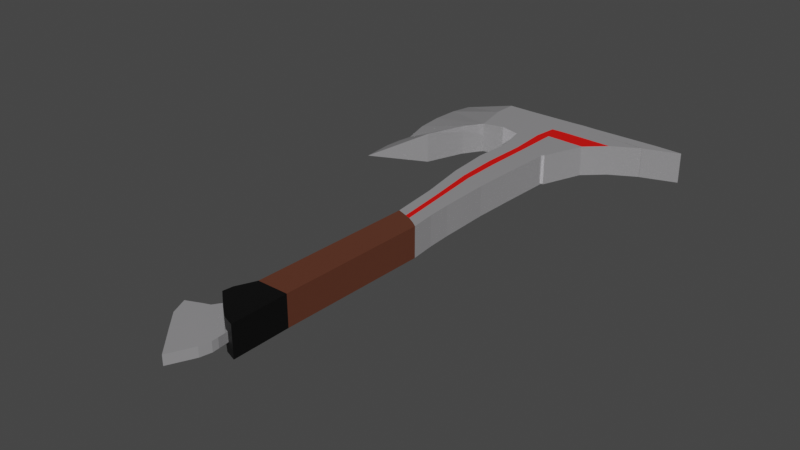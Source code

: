 # Source: mace.blend  (saved by Blender 2.80.75; exported with 4.5.12 LTS)
import bpy
from mathutils import Matrix  # noqa: F401  (used for matrix-valued properties, if any)

bpy.ops.wm.read_factory_settings(use_empty=True)
scene = bpy.context.scene
scene.name = 'Scene'

# ---- collections
col_collection = bpy.data.collections.new('Collection'); scene.collection.children.link(col_collection)

# ---- materials (node trees are filled in below, after node groups)
mat_material_004 = bpy.data.materials.new('Material.004')
mat_material_004.use_transparent_shadow = False
mat_material_005 = bpy.data.materials.new('Material.005')
mat_material_005.use_transparent_shadow = False
mat_material_006 = bpy.data.materials.new('Material.006')
mat_material_006.use_transparent_shadow = False
mat_material_007 = bpy.data.materials.new('Material.007')
mat_material_007.use_transparent_shadow = False

# ---- material node trees
mat_material_004.use_nodes = True; mat_material_004.node_tree.nodes.clear()
_N = mat_material_004.node_tree.nodes; _L = mat_material_004.node_tree.links
n0 = _N.new('ShaderNodeOutputMaterial'); n0.name = 'Material Output'; n0.location = (300, 300)
n1 = _N.new('ShaderNodeBsdfPrincipled'); n1.name = 'Principled BSDF'; n1.location = (10, 300)
n1.distribution = 'GGX'
n1.subsurface_method = 'BURLEY'
n1.inputs[0].default_value = (0.9847, 0.9696, 1.0, 1.0)
n1.inputs[1].default_value = 0.7639
n1.inputs[2].default_value = 0.0
n1.inputs[3].default_value = 1.45
n1.inputs[27].default_value = (0.0, 0.0, 0.0, 1.0)
n1.inputs[28].default_value = 1.0
_L.new(n1.outputs[0], n0.inputs[0])
n0.is_active_output = True
mat_material_005.use_nodes = True; mat_material_005.node_tree.nodes.clear()
_N = mat_material_005.node_tree.nodes; _L = mat_material_005.node_tree.links
n0 = _N.new('ShaderNodeOutputMaterial'); n0.name = 'Material Output'; n0.location = (300, 300)
n1 = _N.new('ShaderNodeBsdfPrincipled'); n1.name = 'Principled BSDF'; n1.location = (10, 300)
n1.distribution = 'GGX'
n1.subsurface_method = 'BURLEY'
n1.inputs[0].default_value = (0.0, 0.0, 0.0, 1.0)
n1.inputs[3].default_value = 1.45
n1.inputs[27].default_value = (0.0, 0.0, 0.0, 1.0)
n1.inputs[28].default_value = 1.0
_L.new(n1.outputs[0], n0.inputs[0])
n0.is_active_output = True
mat_material_006.use_nodes = True; mat_material_006.node_tree.nodes.clear()
_N = mat_material_006.node_tree.nodes; _L = mat_material_006.node_tree.links
n0 = _N.new('ShaderNodeOutputMaterial'); n0.name = 'Material Output'; n0.location = (300, 300)
n1 = _N.new('ShaderNodeBsdfPrincipled'); n1.name = 'Principled BSDF'; n1.location = (10, 300)
n1.distribution = 'GGX'
n1.subsurface_method = 'BURLEY'
n1.inputs[0].default_value = (0.1025, 0.02649, 0.009843, 1.0)
n1.inputs[2].default_value = 1.0
n1.inputs[3].default_value = 1.45
n1.inputs[27].default_value = (0.0, 0.0, 0.0, 1.0)
n1.inputs[28].default_value = 1.0
_L.new(n1.outputs[0], n0.inputs[0])
n0.is_active_output = True
mat_material_007.use_nodes = True; mat_material_007.node_tree.nodes.clear()
_N = mat_material_007.node_tree.nodes; _L = mat_material_007.node_tree.links
n0 = _N.new('ShaderNodeOutputMaterial'); n0.name = 'Material Output'; n0.location = (300, 300)
n1 = _N.new('ShaderNodeBsdfPrincipled'); n1.name = 'Principled BSDF'; n1.location = (10, 300)
n1.distribution = 'GGX'
n1.subsurface_method = 'BURLEY'
n1.inputs[0].default_value = (0.8, 0.00242, 0.0, 1.0)
n1.inputs[3].default_value = 1.45
n1.inputs[27].default_value = (0.0, 0.0, 0.0, 1.0)
n1.inputs[28].default_value = 1.0
_L.new(n1.outputs[0], n0.inputs[0])
n0.is_active_output = True

# ---- world
world_world = bpy.data.worlds.new('World'); scene.world = world_world
world_world.use_nodes = True; world_world.node_tree.nodes.clear()
_N = world_world.node_tree.nodes; _L = world_world.node_tree.links
n0 = _N.new('ShaderNodeOutputWorld'); n0.name = 'World Output'; n0.location = (300, 300)
n1 = _N.new('ShaderNodeBackground'); n1.name = 'Background'; n1.location = (10, 300)
n1.inputs[0].default_value = (0.05088, 0.05088, 0.05088, 1.0)
_L.new(n1.outputs[0], n0.inputs[0])
n0.is_active_output = True
world_world.color = (0.05088, 0.05088, 0.05088)
world_world.use_sun_shadow = False
world_world.sun_shadow_jitter_overblur = 0.0

# ---- meshes
me_plane_001 = bpy.data.meshes.new('Plane.001')
me_plane_001.from_pydata([(0.3052, -2.499, 0.0), (1.056, 0.4231, 0.003709), (-2.33, 0.928, 0.0), (-0.8386, 1.887, 0.003709), (0.9673, -1.147, 0.0), (-1.515, 1.284, 0.0), (-1.152, -0.893, 0.0), (0.2541, 0.8435, 0.0), (-0.2146, 1.242, 0.0), (-1.926, -0.02006, 0.0), (1.112, -0.5178, 0.0), (-1.132, 1.43, 0.0), (-0.8392, 1.887, -0.8877), (-0.8392, 1.887, 0.8877), (-0.2727, 3.533, -0.8877), (-0.2727, 3.533, 0.8877), (1.487, 0.2686, -0.8877), (1.487, 0.2686, 0.8877), (1.503, 3.533, -0.8877), (1.503, 3.533, 0.8877), (-0.7582, 2.467, -0.8877), (-0.7582, 2.467, 0.8877), (1.503, 2.645, -0.8877), (1.503, 2.645, 0.8877), (0.6151, 3.533, -0.8877), (0.6151, 3.533, 0.8877), (0.2023, 0.9889, -0.8877), (0.2023, 0.9889, 0.8877), (0.3723, 2.556, 0.8877), (0.3723, 2.556, -0.8877), (1.059, 3.533, 0.8877), (0.8202, 0.5074, -0.8877), (0.9375, 2.601, 0.8877), (1.059, 3.533, -0.8877), (0.8202, 0.5074, 0.8877), (0.9375, 2.601, -0.8877), (-0.2727, 3.533, -0.8877), (-0.2727, 3.533, 0.8877), (1.503, 3.533, -0.8877), (1.503, 3.533, 0.8877), (0.6151, 3.533, -0.8877), (0.6151, 3.533, 0.8877), (1.059, 3.533, 0.8877), (1.059, 3.533, -0.8877), (0.02788, 13.0, -0.8877), (0.02788, 13.0, 0.8877), (1.74, 12.14, -0.8877), (1.74, 12.14, 0.8877), (0.9563, 12.65, -0.8877), (0.9563, 12.65, 0.8877), (1.382, 12.4, 0.8877), (1.382, 12.4, -0.8877), (1.095, 15.24, 0.8877), (0.6694, 15.49, 0.8877), (-0.259, 15.83, 0.8877), (1.538, 14.99, -0.8877), (1.538, 14.99, 0.8877), (-0.259, 15.83, -0.8877), (0.6694, 15.49, -0.8877), (1.095, 15.24, -0.8877), (-0.7331, 18.67, -0.8877), (-0.7331, 18.67, 0.8877), (1.504, 17.95, -0.8877), (1.504, 17.95, 0.8877), (0.3826, 18.33, -0.8877), (0.3826, 18.33, 0.8877), (0.8084, 18.07, 0.8877), (0.8084, 18.07, -0.8877), (0.7881, 20.46, -0.8877), (1.591, 20.36, -0.8877), (0.3623, 20.71, -0.8877), (1.591, 20.36, 0.8877), (0.7881, 20.46, 0.8877), (-0.9152, 21.2, 0.8877), (-0.9152, 21.2, -0.8877), (0.3623, 20.71, 0.8877), (0.526, 16.91, 0.8877), (-0.4961, 17.25, 0.8877), (1.525, 16.46, 0.8877), (0.526, 16.91, -0.8877), (0.9518, 16.66, -0.8877), (-0.4961, 17.25, -0.8877), (1.525, 16.46, -0.8877), (0.9518, 16.66, 0.8877), (1.239, 13.82, 0.8877), (1.601, 13.57, -0.8877), (-0.1155, 14.41, -0.8877), (1.239, 13.82, -0.8877), (0.8128, 14.07, -0.8877), (1.601, 13.57, 0.8877), (-0.1155, 14.41, 0.8877), (0.8128, 14.07, 0.8877), (-0.7736, 23.43, -0.8877), (-0.7736, 23.43, 0.8877), (1.733, 23.48, -0.8877), (1.733, 23.48, 0.8877), (0.4365, 23.59, -0.8877), (0.4365, 23.59, 0.8877), (0.9972, 23.52, 0.8877), (0.9972, 23.52, -0.8877), (1.048, 25.97, -0.8877), (1.841, 25.93, -0.8877), (0.4749, 25.99, -0.8877), (1.841, 25.93, 0.8877), (1.048, 25.97, 0.8877), (-1.18, 25.15, 0.8877), (-1.18, 25.15, -0.8877), (0.4749, 25.99, 0.8877), (-0.6927, 28.65, -0.8877), (-0.6927, 28.65, 0.8877), (1.962, 28.66, -0.8877), (1.962, 28.66, 0.8877), (0.5175, 28.66, -0.8877), (0.5175, 28.66, 0.8877), (1.105, 28.69, 0.8877), (1.105, 28.69, -0.8877), (-0.6927, 28.65, -0.8877), (-0.6927, 28.65, 0.8877), (1.962, 28.66, -0.8877), (1.962, 28.66, 0.8877), (0.5175, 28.66, -0.8877), (0.5175, 28.66, 0.8877), (1.105, 28.69, 0.8877), (1.105, 28.69, -0.8877), (1.937, 28.1, -0.8877), (1.093, 28.13, 0.8877), (-1.204, 28.65, -0.8877), (0.5086, 28.11, 0.8877), (-1.204, 28.65, 0.8877), (1.937, 28.1, 0.8877), (0.5086, 28.11, -0.8877), (1.093, 28.13, -0.8877), (-7.622, 25.84, 0.003709), (-7.24, 28.61, 0.003709), (-3.56, 25.16, 0.8877), (-3.56, 25.16, -0.8877), (-3.984, 28.66, 0.8877), (-3.984, 28.66, -0.8877), (1.889, 27.01, -0.8877), (1.071, 27.05, 0.8877), (-0.7184, 26.99, -0.8877), (0.4917, 27.05, 0.8877), (-0.7184, 26.99, 0.8877), (3.94, 26.96, 0.8877), (0.4917, 27.05, -0.8877), (1.071, 27.05, -0.8877), (-7.54, 27.39, 0.003709), (-4.022, 27.31, -0.8877), (-4.022, 27.31, 0.8877), (6.021, 28.67, -0.8877), (6.021, 28.67, 0.8877), (6.021, 28.67, -0.8877), (6.021, 28.67, 0.8877), (5.551, 27.85, -0.8877), (5.551, 27.85, 0.8877), (7.591, 28.6, -0.8877), (7.591, 28.6, 0.8877), (7.591, 28.6, -0.8877), (7.591, 28.6, 0.8877), (7.593, 28.56, -0.8877), (7.593, 28.56, 0.8877), (5.524, 27.86, -0.8877), (5.524, 27.86, 0.8877), (3.94, 26.96, -0.8877), (2.783, 25.89, -0.8877), (2.784, 25.9, 0.8877), (1.841, 25.93, -0.8877), (1.841, 25.93, 0.8877), (1.851, 23.48, -0.8877), (1.851, 23.48, 0.8877), (2.783, 25.89, -0.8877), (2.783, 25.89, 0.8877), (-7.069, 18.73, 0.003709), (-7.05, 18.69, 0.003709), (-6.983, 22.41, 0.003709), (-4.293, 24.05, 0.8877), (-4.293, 24.05, -0.8877), (-7.192, 20.57, 0.003709), (-5.125, 21.79, 0.8877), (-5.125, 21.79, -0.8877), (-2.37, 25.47, -0.8877), (-2.37, 25.47, 0.8877), (-2.343, 28.64, 0.8877), (-2.343, 28.64, -0.8877), (-2.37, 27.15, 0.8877), (-2.37, 27.15, -0.8877), (-0.3402, -1.787, 0.0), (0.8207, 0.5073, 0.003709), (-0.3402, -1.787, 0.2833), (0.3052, -2.499, 0.2833), (1.112, -0.5178, 0.2833), (1.055, 0.4232, 0.2699), (-0.8392, 1.887, 0.2699), (-3.984, 28.66, 0.003709), (-1.515, 1.284, 0.2833), (-2.33, 0.928, 0.2833), (0.9673, -1.147, 0.2833), (-1.132, 1.43, 0.2833), (-0.8944, 0.6763, 0.2833), (-1.926, -0.02006, 0.2833), (-1.152, -0.893, 0.2833), (0.8202, 0.5074, 0.2699), (0.2023, 0.9889, 0.2699), (0.4174, -0.6086, 0.2833), (-0.2739, 0.06846, 0.2833), (-0.009859, 0.456, 0.2833), (-0.5707, 0.9428, 0.2833), (0.6149, -0.0864, 0.2833), (-0.3402, -1.787, -0.2744), (0.3052, -2.499, -0.2744), (1.112, -0.5178, -0.2744), (1.056, 0.423, -0.2625), (-0.1566, 1.299, -0.2625), (-0.8381, 1.887, -0.2625), (-1.515, 1.284, -0.2744), (-2.33, 0.928, -0.2744), (0.9673, -1.147, -0.2744), (-1.132, 1.43, -0.2744), (-0.8944, 0.6763, -0.2744), (-1.926, -0.02006, -0.2744), (-1.152, -0.893, -0.2744), (0.8212, 0.5072, -0.2625), (0.2034, 0.9887, -0.2625), (0.4174, -0.6086, -0.2744), (-0.2739, 0.06846, -0.2744), (-0.009859, 0.456, -0.2744), (-0.5707, 0.9428, -0.2744), (0.6149, -0.0864, -0.2744), (1.938, 28.1, 0.003709), (-0.2727, 3.533, 0.2699), (1.503, 3.533, 0.2699), (1.487, 0.2686, 0.2699), (1.503, 2.645, 0.2699), (-0.7582, 2.467, 0.2699), (-0.2727, 3.533, 0.2699), (1.503, 3.533, 0.2699), (0.02788, 13.0, 0.2699), (1.74, 12.14, 0.2699), (-0.7331, 18.67, 0.2699), (1.504, 17.95, 0.2699), (1.538, 14.99, 0.2699), (-0.259, 15.83, 0.2699), (1.525, 16.46, 0.2699), (-0.4961, 17.25, 0.2699), (-0.1155, 14.41, 0.2699), (1.601, 13.57, 0.2699), (-0.7736, 23.43, 0.2699), (1.733, 23.48, 0.2699), (-0.9152, 21.2, 0.2699), (1.591, 20.36, 0.2699), (-0.6927, 28.65, 0.2699), (-0.6927, 28.65, 0.2699), (1.962, 28.66, 0.2699), (0.5175, 28.66, 0.2699), (1.105, 28.69, 0.2699), (-1.18, 25.15, 0.2699), (-1.204, 28.65, 0.2699), (1.937, 28.1, 0.2699), (-3.984, 28.66, 0.2699), (-3.56, 25.16, 0.2699), (6.021, 28.67, 0.2699), (5.551, 27.85, 0.2699), (7.591, 28.6, 0.2699), (7.591, 28.6, 0.2699), (7.593, 28.56, 0.2699), (5.524, 27.86, 0.2699), (1.851, 23.48, 0.2699), (2.783, 25.89, 0.2699), (-4.293, 24.05, 0.2699), (-5.125, 21.79, 0.2699), (-2.37, 25.47, 0.2699), (-2.343, 28.64, 0.2699), (-0.2716, 3.533, -0.2625), (1.504, 3.533, -0.2625), (1.488, 0.2684, -0.2625), (1.504, 2.645, -0.2625), (-0.7572, 2.467, -0.2625), (1.538, 14.99, 0.003709), (-0.2716, 3.533, -0.2625), (1.504, 3.533, -0.2625), (0.02894, 13.0, -0.2625), (1.741, 12.14, -0.2625), (-0.7321, 18.67, -0.2625), (1.505, 17.95, -0.2625), (-0.2579, 15.83, -0.2625), (-0.495, 17.25, -0.2625), (-0.1145, 14.41, -0.2625), (-0.7726, 23.43, -0.2625), (1.734, 23.48, -0.2625), (-0.9142, 21.2, -0.2625), (-0.6916, 28.65, -0.2625), (-0.6916, 28.65, -0.2625), (1.963, 28.66, -0.2625), (0.5185, 28.66, -0.2625), (1.106, 28.69, -0.2625), (-1.179, 25.15, -0.2625), (-1.203, 28.65, -0.2625), (-3.559, 25.16, -0.2625), (6.022, 28.67, -0.2625), (7.592, 28.6, -0.2625), (7.592, 28.6, -0.2625), (1.852, 23.48, -0.2625), (-4.292, 24.05, -0.2625), (-5.124, 21.79, -0.2625), (-2.369, 25.47, -0.2625), (1.539, 14.99, -0.2625), (1.526, 16.46, -0.2625), (1.602, 13.57, -0.2625), (1.592, 20.36, -0.2625), (1.938, 28.09, -0.2625), (-3.983, 28.66, -0.2625), (5.552, 27.85, -0.2625), (7.594, 28.56, -0.2625), (5.525, 27.86, -0.2625), (2.784, 25.89, -0.2625), (-2.342, 28.64, -0.2625), (0.3082, 3.533, -0.8877), (-0.1577, 1.299, 0.8877), (-0.01847, 2.526, -0.8877), (0.3082, 3.533, 0.8877), (-0.1577, 1.299, -0.8877), (-0.01847, 2.526, 0.8877), (0.3082, 3.533, -0.8877), (0.3082, 3.533, 0.8877), (0.6354, 12.77, -0.8877), (0.6354, 12.77, 0.8877), (0.3485, 15.61, 0.8877), (-0.003057, 18.45, -0.8877), (-0.003057, 18.45, 0.8877), (0.3485, 15.61, -0.8877), (0.1727, 17.03, 0.8877), (0.1727, 17.03, -0.8877), (0.492, 14.19, -0.8877), (0.492, 14.19, 0.8877), (0.01826, 23.53, -0.8877), (0.01826, 23.53, 0.8877), (-0.07923, 20.88, 0.8877), (-0.07923, 20.88, -0.8877), (0.0992, 28.66, -0.8877), (0.0992, 28.66, 0.8877), (0.0992, 28.66, -0.8877), (0.0992, 28.66, 0.8877), (-0.09727, 25.7, 0.8877), (-0.09727, 25.7, -0.8877), (-0.08342, 28.3, 0.8877), (-0.08342, 28.3, -0.8877), (0.07347, 27.03, -0.8877), (0.07347, 27.03, 0.8877), (0.0992, 28.66, 0.2699), (5.551, 27.85, 0.003709), (0.1002, 28.66, -0.2625), (7.594, 28.56, 0.003709), (5.525, 27.86, 0.003709), (-2.342, 28.64, 0.003709), (-0.2721, 3.533, 0.003709), (-0.7577, 2.467, 0.003709), (-0.2721, 3.533, 0.003709), (0.02841, 13.0, 0.003709), (-0.7326, 18.67, 0.003709), (-0.2584, 15.83, 0.003709), (-0.4955, 17.25, 0.003709), (-0.115, 14.41, 0.003709), (-0.7731, 23.43, 0.003709), (-0.9147, 21.2, 0.003709), (-0.6922, 28.65, 0.003709), (-0.6922, 28.65, 0.003709), (1.963, 28.66, 0.003709), (0.518, 28.66, 0.003709), (1.106, 28.69, 0.003709), (-1.18, 25.15, 0.003709), (-1.204, 28.65, 0.003709), (-3.559, 25.16, 0.003709), (6.021, 28.67, 0.003709), (7.592, 28.6, 0.003709), (7.592, 28.6, 0.003709), (-4.292, 24.05, 0.003709), (-5.125, 21.79, 0.003709), (-2.369, 25.47, 0.003709), (0.09972, 28.66, 0.003709), (1.526, 16.46, 0.003709), (1.602, 13.57, 0.003709), (1.592, 20.36, 0.003709), (2.783, 25.89, 0.003709), (1.503, 3.533, 0.003709), (1.487, 0.2685, 0.003709), (1.503, 2.645, 0.003709), (1.503, 3.533, 0.003709), (1.741, 12.14, 0.003709), (1.504, 17.95, 0.003709), (1.733, 23.48, 0.003709), (1.852, 23.48, 0.003709), (-0.4979, 1.593, 0.003709), (0.2029, 0.9888, 0.003709), (1.215, 3.533, 0.8877), (1.055, 0.4232, -0.8877), (1.137, 2.617, 0.8877), (1.215, 3.533, -0.8877), (1.055, 0.4232, 0.8877), (1.137, 2.617, -0.8877), (1.215, 3.533, 0.8877), (1.215, 3.533, -0.8877), (1.508, 12.31, 0.8877), (1.508, 12.31, -0.8877), (1.053, 18.03, 0.8877), (1.053, 18.03, -0.8877), (1.071, 20.42, -0.8877), (1.251, 15.15, -0.8877), (1.251, 15.15, 0.8877), (1.154, 16.59, -0.8877), (1.154, 16.59, 0.8877), (1.366, 13.73, 0.8877), (1.366, 13.73, -0.8877), (1.256, 23.51, 0.8877), (1.256, 23.51, -0.8877), (1.328, 25.96, -0.8877), (1.071, 20.42, 0.8877), (1.407, 28.68, 0.8877), (1.407, 28.68, -0.8877), (1.407, 28.68, 0.8877), (1.407, 28.68, -0.8877), (1.328, 25.96, 0.8877), (1.391, 28.12, -0.8877), (1.391, 28.12, 0.8877), (2.082, 27.02, 0.8877), (1.359, 27.04, -0.8877), (1.407, 28.68, 0.2699), (1.408, 28.68, -0.2625), (1.408, 28.68, 0.003709), (1.538, 14.99, 0.1368), (1.526, 16.46, 0.1368), (1.602, 13.57, 0.1368), (1.592, 20.36, 0.1368), (2.783, 25.89, 0.1368), (1.503, 3.533, 0.1368), (1.487, 0.2686, 0.1368), (1.503, 2.645, 0.1368), (1.503, 3.533, 0.1368), (1.74, 12.14, 0.1368), (1.504, 17.95, 0.1368), (1.733, 23.48, 0.1368), (1.852, 23.48, 0.1368), (1.055, 0.4232, 0.1368), (-3.926, 24.61, 0.8877), (-3.926, 24.61, -0.8877), (-3.926, 24.61, 0.2699), (-3.925, 24.61, -0.2625), (-3.926, 24.61, 0.003709), (-7.481, 24.18, 0.003709), (-4.709, 22.92, 0.8877), (-4.709, 22.92, -0.8877), (-7.133, 21.49, 0.003709), (-4.709, 22.92, 0.2699), (-4.708, 22.92, -0.2625), (-4.709, 22.92, 0.003709)], [], [(9, 2, 215, 219), (5, 11, 217, 214), (8, 7, 222, 212), (4, 0, 209, 216), (11, 3, 213, 217), (187, 1, 211, 221), (2, 5, 214, 215), (186, 6, 220, 208), (10, 4, 216, 210), (233, 21, 15, 229), (273, 18, 38, 279), (232, 23, 17, 231), (192, 317, 13), (398, 22, 16, 394), (321, 21, 13, 317), (319, 15, 21, 321), (396, 18, 22, 398), (230, 19, 23, 232), (192, 13, 21, 233), (316, 24, 29, 318), (30, 25, 28, 32), (32, 28, 27, 34), (318, 29, 26, 320), (201, 34, 27, 202), (319, 25, 41, 323), (191, 397, 34, 201), (395, 32, 34, 397), (393, 30, 32, 395), (24, 33, 35, 29), (29, 35, 31, 26), (25, 30, 42, 41), (399, 39, 47, 401), (43, 40, 48, 51), (400, 43, 51, 402), (316, 14, 36, 322), (396, 33, 43, 400), (33, 24, 40, 43), (393, 19, 39, 399), (229, 15, 37, 234), (307, 85, 55, 305), (333, 91, 53, 326), (91, 84, 52, 53), (234, 37, 45, 236), (41, 42, 50, 49), (323, 41, 49, 325), (279, 38, 46, 281), (322, 36, 44, 324), (243, 77, 61, 238), (409, 78, 63, 403), (80, 79, 64, 67), (408, 80, 67, 404), (331, 81, 60, 327), (306, 82, 62, 283), (330, 76, 65, 328), (76, 83, 66, 65), (403, 63, 71, 415), (67, 64, 70, 68), (404, 67, 68, 405), (337, 74, 92, 334), (308, 69, 94, 288), (336, 75, 97, 335), (75, 72, 98, 97), (248, 73, 93, 246), (415, 71, 95, 412), (68, 70, 96, 99), (405, 68, 99, 413), (332, 86, 57, 329), (411, 87, 59, 406), (87, 88, 58, 59), (410, 89, 56, 407), (244, 90, 54, 241), (53, 52, 83, 76), (326, 53, 76, 330), (305, 55, 82, 306), (329, 57, 81, 331), (406, 59, 80, 408), (59, 58, 79, 80), (407, 56, 78, 409), (241, 54, 77, 243), (236, 45, 90, 244), (401, 47, 89, 410), (51, 48, 88, 87), (402, 51, 87, 411), (324, 44, 86, 332), (49, 50, 84, 91), (325, 49, 91, 333), (281, 46, 85, 307), (412, 95, 103, 420), (99, 96, 102, 100), (413, 99, 100, 414), (345, 126, 108, 338), (124, 110, 149, 153), (344, 127, 113, 339), (127, 125, 114, 113), (256, 128, 109, 250), (422, 129, 111, 416), (131, 130, 112, 115), (421, 131, 115, 417), (238, 61, 73, 248), (65, 66, 72, 75), (328, 65, 75, 336), (283, 62, 69, 308), (327, 60, 74, 337), (111, 129, 154, 150), (339, 113, 121, 341), (113, 114, 122, 121), (425, 418, 119, 252), (348, 341, 121, 253), (253, 121, 122, 254), (338, 108, 116, 340), (417, 115, 123, 419), (115, 112, 120, 123), (416, 111, 119, 418), (250, 109, 117, 251), (246, 93, 105, 255), (97, 98, 104, 107), (335, 97, 107, 342), (167, 166, 164, 165), (334, 92, 106, 343), (424, 145, 131, 421), (145, 144, 130, 131), (423, 143, 129, 422), (141, 139, 125, 127), (347, 141, 127, 344), (138, 124, 161, 163), (346, 140, 126, 345), (148, 136, 133, 146), (310, 137, 133), (147, 135, 132, 146), (185, 180, 135, 147), (315, 183, 137, 310), (184, 182, 136, 148), (270, 181, 134, 259), (181, 184, 148, 134), (183, 185, 147, 137), (137, 147, 146, 133), (134, 148, 146, 132), (343, 106, 140, 346), (342, 107, 141, 347), (107, 104, 139, 141), (420, 103, 143, 423), (100, 102, 144, 145), (414, 100, 145, 424), (149, 151, 157, 155), (153, 149, 155, 159), (110, 118, 151, 149), (309, 124, 153, 311), (252, 119, 152, 260), (119, 111, 150, 152), (312, 159, 155, 299), (299, 155, 157, 300), (311, 153, 159, 312), (152, 150, 156, 158), (260, 152, 158, 263), (150, 154, 160, 156), (143, 163, 161, 313, 352, 265, 162), (143, 138, 163), (129, 143, 162), (257, 129, 162, 265), (165, 164, 163, 143), (143, 103, 165), (101, 138, 163, 164), (103, 101, 164, 165), (166, 101, 170, 164), (301, 168, 170, 314), (170, 314, 382, 432, 267, 171, 165, 164), (103, 95, 169, 171), (94, 101, 170, 168), (103, 167, 165, 171), (288, 94, 168, 301), (178, 177, 172, 173), (269, 178, 173), (177, 179, 173, 172), (447, 443, 176, 174), (444, 442, 175, 268), (442, 447, 174, 175), (450, 449, 179, 177), (451, 448, 178, 269), (448, 450, 177, 178), (126, 140, 185, 183), (105, 142, 184, 181), (255, 105, 181, 270), (142, 128, 182, 184), (296, 126, 183, 315), (140, 106, 180, 185), (3, 8, 212, 213), (1, 10, 210, 211), (7, 187, 221, 222), (206, 192, 197), (199, 198, 194, 195), (188, 203, 204, 200), (207, 201, 202, 205), (200, 204, 198, 199), (205, 202, 192, 206), (204, 205, 206, 198), (203, 207, 205, 204), (198, 206, 197, 194), (196, 190, 207, 203), (190, 191, 201, 207), (189, 196, 203, 188), (187, 7, 202, 201), (10, 1, 191, 190), (8, 3, 192), (4, 10, 190, 196), (6, 186, 188, 200), (5, 2, 195, 194), (1, 187, 201, 191), (3, 11, 197, 192), (0, 4, 196, 189), (7, 8, 192, 202), (11, 5, 194, 197), (2, 9, 199, 195), (9, 6, 200, 199), (186, 0, 189, 188), (226, 217, 213, 212), (219, 215, 214, 218), (208, 220, 224, 223), (227, 225, 222, 221), (220, 219, 218, 224), (225, 226, 212, 222), (224, 218, 226, 225), (223, 224, 225, 227), (218, 214, 217, 226), (216, 223, 227, 210), (210, 227, 221, 211), (209, 208, 223, 216), (6, 9, 219, 220), (0, 186, 208, 209), (128, 256, 271, 182), (369, 255, 270, 377), (453, 451, 269, 376), (446, 444, 268, 375), (376, 269, 173), (95, 247, 266, 169), (169, 266, 267, 171), (228, 257, 265, 352), (372, 260, 263, 374), (154, 261, 264, 160), (156, 262, 263, 158), (160, 264, 262, 156), (366, 252, 260, 372), (129, 257, 261, 154), (377, 270, 259, 371), (182, 271, 258, 136), (136, 258, 133), (362, 246, 255, 369), (364, 250, 251, 365), (367, 253, 254, 368), (378, 348, 253, 367), (427, 425, 252, 366), (63, 239, 249, 71), (358, 238, 248, 363), (370, 256, 250, 364), (47, 237, 245, 89), (357, 236, 244, 361), (359, 241, 243, 360), (56, 240, 242, 78), (361, 244, 241, 359), (363, 248, 246, 362), (71, 249, 247, 95), (78, 242, 239, 63), (360, 243, 238, 358), (39, 235, 237, 47), (356, 234, 236, 357), (89, 245, 240, 56), (354, 229, 234, 356), (1, 441, 191, 201, 187), (187, 201, 202, 392), (3, 192, 233, 355), (433, 230, 232, 435), (212, 391, 192, 3, 213), (435, 232, 231, 434), (19, 230, 235, 39), (355, 233, 229, 354), (20, 276, 272, 14), (22, 275, 274, 16), (320, 212, 213, 12), (18, 273, 275, 22), (12, 213, 276, 20), (31, 221, 222, 26), (394, 211, 221, 31), (14, 272, 278, 36), (36, 278, 280, 44), (81, 285, 282, 60), (74, 289, 287, 92), (86, 286, 284, 57), (57, 284, 285, 81), (44, 280, 286, 86), (126, 296, 290, 108), (60, 282, 289, 74), (419, 426, 292, 118), (340, 350, 293, 120), (120, 293, 294, 123), (108, 290, 291, 116), (92, 287, 295, 106), (180, 304, 297, 135), (118, 292, 298, 151), (151, 298, 300, 157), (124, 309, 313, 161), (179, 303, 173), (443, 445, 302, 176), (449, 452, 303, 179), (106, 295, 304, 180), (370, 296, 315, 353), (389, 288, 301, 390), (390, 301, 314, 382), (349, 311, 312, 351), (373, 299, 300, 374), (351, 312, 299, 373), (228, 309, 311, 349), (353, 315, 310, 193), (193, 310, 133), (388, 283, 308, 381), (387, 281, 307, 380), (277, 305, 306, 379), (381, 308, 288, 389), (379, 306, 283, 388), (386, 279, 281, 387), (380, 307, 305, 277), (383, 273, 279, 386), (116, 291, 350, 340), (26, 222, 212, 320), (392, 202, 192, 391), (365, 251, 348, 378), (105, 342, 347, 142), (102, 343, 346, 144), (144, 346, 345, 130), (142, 347, 344, 128), (96, 334, 343, 102), (93, 335, 342, 105), (112, 338, 340, 120), (251, 117, 341, 348), (109, 339, 341, 117), (64, 327, 337, 70), (61, 328, 336, 73), (128, 344, 339, 109), (130, 345, 338, 112), (45, 325, 333, 90), (48, 324, 332, 88), (58, 329, 331, 79), (54, 326, 330, 77), (88, 332, 329, 58), (73, 336, 335, 93), (70, 337, 334, 96), (77, 330, 328, 61), (79, 331, 327, 64), (40, 322, 324, 48), (37, 323, 325, 45), (90, 333, 326, 54), (24, 316, 322, 40), (15, 319, 323, 37), (20, 318, 320, 12), (14, 316, 318, 20), (25, 319, 321, 28), (28, 321, 317, 27), (202, 27, 317, 192), (291, 365, 378, 350), (258, 193, 133), (271, 353, 193, 258), (257, 228, 349, 261), (264, 351, 373, 262), (262, 373, 374, 263), (261, 349, 351, 264), (256, 370, 353, 271), (276, 355, 354, 272), (213, 3, 355, 276), (272, 354, 356, 278), (278, 356, 357, 280), (285, 360, 358, 282), (289, 363, 362, 287), (286, 361, 359, 284), (284, 359, 360, 285), (280, 357, 361, 286), (296, 370, 364, 290), (282, 358, 363, 289), (426, 427, 366, 292), (350, 378, 367, 293), (293, 367, 368, 294), (290, 364, 365, 291), (287, 362, 369, 295), (304, 377, 371, 297), (292, 366, 372, 298), (298, 372, 374, 300), (309, 228, 352, 313), (303, 376, 173), (445, 446, 375, 302), (452, 453, 376, 303), (295, 369, 377, 304), (222, 392, 391, 212), (433, 383, 386, 436), (430, 380, 277, 428), (436, 386, 387, 437), (429, 379, 388, 438), (431, 381, 389, 439), (428, 277, 379, 429), (437, 387, 380, 430), (438, 388, 381, 431), (440, 390, 382, 432), (439, 389, 390, 440), (275, 385, 384, 274), (273, 383, 385, 275), (221, 187, 392, 222), (274, 384, 1, 211), (294, 368, 427, 426), (123, 294, 426, 419), (16, 274, 211, 394), (434, 231, 191, 441), (368, 254, 425, 427), (101, 414, 424, 138), (104, 420, 423, 139), (139, 423, 422, 125), (138, 424, 421, 124), (114, 416, 418, 122), (110, 417, 419, 118), (254, 122, 418, 425), (124, 421, 417, 110), (125, 422, 416, 114), (94, 413, 414, 101), (98, 412, 420, 104), (46, 402, 411, 85), (50, 401, 410, 84), (52, 407, 409, 83), (55, 406, 408, 82), (84, 410, 407, 52), (85, 411, 406, 55), (69, 405, 413, 94), (72, 415, 412, 98), (62, 404, 405, 69), (66, 403, 415, 72), (82, 408, 404, 62), (83, 409, 403, 66), (30, 393, 399, 42), (18, 396, 400, 38), (38, 400, 402, 46), (42, 399, 401, 50), (19, 393, 395, 23), (23, 395, 397, 17), (231, 17, 397, 191), (33, 396, 398, 35), (35, 398, 394, 31), (384, 434, 441, 1), (247, 439, 440, 266), (266, 440, 432, 267), (239, 438, 431, 249), (237, 437, 430, 245), (240, 428, 429, 242), (249, 431, 439, 247), (242, 429, 438, 239), (235, 436, 437, 237), (245, 430, 428, 240), (230, 433, 436, 235), (385, 435, 434, 384), (383, 433, 435, 385), (297, 371, 446, 445), (135, 297, 445, 443), (371, 259, 444, 446), (134, 132, 447, 442), (259, 134, 442, 444), (132, 135, 443, 447), (302, 375, 453, 452), (176, 302, 452, 449), (375, 268, 451, 453), (175, 174, 450, 448), (268, 175, 448, 451), (174, 176, 449, 450)])
me_plane_001.polygons.foreach_set('material_index', [0, 0, 0, 0, 0, 0, 0, 0, 0, 1, 0, 1, 1, 1, 1, 1, 1, 1, 1, 0, 1, 1, 1, 1, 0, 1, 1, 1, 0, 1, 0, 2, 2, 2, 0, 1, 1, 0, 0, 0, 3, 0, 2, 2, 2, 2, 2, 0, 0, 3, 0, 0, 0, 3, 0, 0, 3, 0, 0, 0, 3, 0, 0, 0, 3, 0, 0, 0, 3, 0, 0, 0, 3, 0, 0, 0, 3, 0, 0, 0, 0, 0, 0, 0, 0, 3, 0, 0, 3, 0, 0, 0, 0, 0, 0, 0, 0, 0, 0, 0, 3, 0, 0, 0, 0, 0, 0, 0, 0, 0, 0, 0, 0, 0, 0, 0, 3, 0, 0, 0, 0, 0, 0, 0, 0, 0, 0, 0, 0, 0, 0, 0, 0, 0, 0, 0, 0, 0, 3, 3, 3, 3, 3, 0, 0, 0, 0, 0, 0, 0, 0, 0, 0, 0, 0, 0, 0, 0, 0, 0, 3, 3, 0, 0, 0, 0, 0, 0, 0, 0, 0, 0, 0, 0, 0, 0, 0, 0, 0, 0, 0, 0, 0, 0, 0, 0, 0, 0, 0, 0, 0, 0, 0, 0, 0, 0, 0, 0, 0, 0, 0, 0, 0, 0, 0, 0, 0, 0, 0, 0, 0, 0, 0, 0, 0, 0, 0, 0, 0, 0, 0, 0, 0, 0, 0, 0, 0, 0, 0, 0, 0, 0, 0, 0, 0, 0, 0, 0, 0, 0, 0, 0, 0, 0, 0, 0, 0, 0, 0, 0, 0, 0, 0, 0, 0, 0, 0, 0, 0, 0, 0, 0, 2, 2, 0, 0, 0, 0, 1, 1, 0, 1, 0, 1, 1, 1, 1, 1, 1, 1, 1, 0, 2, 0, 0, 0, 0, 0, 0, 0, 0, 0, 0, 0, 0, 0, 0, 0, 0, 0, 0, 0, 0, 0, 0, 0, 0, 0, 0, 0, 0, 0, 0, 0, 0, 0, 0, 2, 0, 0, 0, 1, 0, 0, 0, 0, 0, 0, 0, 0, 0, 0, 0, 0, 0, 0, 0, 0, 0, 0, 0, 0, 0, 0, 0, 0, 2, 2, 0, 1, 0, 1, 0, 1, 1, 1, 0, 0, 0, 0, 0, 0, 0, 0, 1, 1, 0, 2, 0, 0, 0, 0, 0, 0, 0, 0, 0, 0, 0, 0, 0, 0, 0, 0, 0, 0, 0, 0, 0, 0, 0, 2, 0, 0, 0, 0, 0, 0, 0, 1, 1, 0, 1, 0, 0, 1, 1, 0, 3, 3, 0, 0, 0, 0, 0, 0, 0, 0, 0, 0, 0, 0, 0, 0, 0, 0, 0, 0, 0, 0, 0, 0, 0, 2, 2, 1, 1, 1, 1, 1, 1, 0, 0, 0, 0, 0, 0, 0, 2, 0, 0, 1, 1, 0, 0, 0, 0, 0, 0, 0, 0, 0, 0, 0, 0])
_uv = me_plane_001.uv_layers.new(name='UVMap')
_uv.uv.foreach_set('vector', [0.0, 0.75, 0.0, 1.0, 0.0, 1.0, 0.0, 0.75, 0.5, 1.0, 0.75, 1.0, 0.75, 1.0, 0.5, 1.0, 1.0, 0.75, 1.0, 0.5, 1.0, 0.5, 1.0, 0.75, 0.5, 0.0, 0.0, 0.0, 0.0, 0.0, 0.5, 0.0, 0.75, 1.0, 1.0, 1.0, 1.0, 1.0, 0.75, 1.0, 1.0, 0.2215, 1.0, 0.0, 1.0, 0.0, 1.0, 0.2215, 0.0, 1.0, 0.5, 1.0, 0.5, 1.0, 0.0, 1.0, 0.0, 0.2215, 0.0, 0.5, 0.0, 0.5, 0.0, 0.2215, 0.75, 0.0, 0.5, 0.0, 0.5, 0.0, 0.75, 0.0, 0.538, 0.125, 0.625, 0.125, 0.625, 0.25, 0.538, 0.25, 0.4592, 0.5, 0.375, 0.5, 0.375, 0.5, 0.4592, 0.5, 0.538, 0.625, 0.625, 0.625, 0.625, 0.75, 0.538, 0.75, 0.538, 0.9182, 0.625, 0.9182, 0.625, 1.0, 0.3345, 0.625, 0.375, 0.625, 0.375, 0.75, 0.3345, 0.75, 0.7932, 0.625, 0.875, 0.625, 0.875, 0.75, 0.7932, 0.75, 0.7932, 0.5, 0.875, 0.5, 0.875, 0.625, 0.7932, 0.625, 0.3345, 0.5, 0.375, 0.5, 0.375, 0.625, 0.3345, 0.625, 0.538, 0.5, 0.625, 0.5, 0.625, 0.625, 0.538, 0.625, 0.538, 0.0, 0.625, 0.0, 0.625, 0.125, 0.538, 0.125, 0.2068, 0.5, 0.25, 0.5, 0.25, 0.625, 0.2068, 0.625, 0.6875, 0.5, 0.75, 0.5, 0.75, 0.625, 0.6875, 0.625, 0.6875, 0.625, 0.75, 0.625, 0.75, 0.75, 0.6875, 0.75, 0.2068, 0.625, 0.25, 0.625, 0.25, 0.75, 0.2068, 0.75, 0.538, 0.8125, 0.625, 0.8125, 0.625, 0.875, 0.538, 0.875, 0.7932, 0.5, 0.75, 0.5, 0.75, 0.5, 0.7932, 0.5, 0.538, 0.7905, 0.625, 0.7905, 0.625, 0.8125, 0.538, 0.8125, 0.6655, 0.625, 0.6875, 0.625, 0.6875, 0.75, 0.6655, 0.75, 0.6655, 0.5, 0.6875, 0.5, 0.6875, 0.625, 0.6655, 0.625, 0.25, 0.5, 0.3125, 0.5, 0.3125, 0.625, 0.25, 0.625, 0.25, 0.625, 0.3125, 0.625, 0.3125, 0.75, 0.25, 0.75, 0.75, 0.5, 0.6875, 0.5, 0.6875, 0.5, 0.75, 0.5, 0.6655, 0.5, 0.625, 0.5, 0.625, 0.5, 0.6655, 0.5, 0.3125, 0.5, 0.25, 0.5, 0.25, 0.5, 0.3125, 0.5, 0.3345, 0.5, 0.3125, 0.5, 0.3125, 0.5, 0.3345, 0.5, 0.2068, 0.5, 0.125, 0.5, 0.125, 0.5, 0.2068, 0.5, 0.3345, 0.5, 0.3125, 0.5, 0.3125, 0.5, 0.3345, 0.5, 0.3125, 0.5, 0.25, 0.5, 0.25, 0.5, 0.3125, 0.5, 0.6655, 0.5, 0.625, 0.5, 0.625, 0.5, 0.6655, 0.5, 0.538, 0.25, 0.625, 0.25, 0.625, 0.25, 0.538, 0.25, 0.4592, 0.5, 0.375, 0.5, 0.375, 0.5, 0.4592, 0.5, 0.7932, 0.5, 0.75, 0.5, 0.75, 0.5, 0.7932, 0.5, 0.75, 0.5, 0.6875, 0.5, 0.6875, 0.5, 0.75, 0.5, 0.538, 0.25, 0.625, 0.25, 0.625, 0.25, 0.538, 0.25, 0.75, 0.5, 0.6875, 0.5, 0.6875, 0.5, 0.75, 0.5, 0.7932, 0.5, 0.75, 0.5, 0.75, 0.5, 0.7932, 0.5, 0.4592, 0.5, 0.375, 0.5, 0.375, 0.5, 0.4592, 0.5, 0.2068, 0.5, 0.125, 0.5, 0.125, 0.5, 0.2068, 0.5, 0.538, 0.25, 0.625, 0.25, 0.625, 0.25, 0.538, 0.25, 0.6655, 0.5, 0.625, 0.5, 0.625, 0.5, 0.6655, 0.5, 0.3125, 0.5, 0.25, 0.5, 0.25, 0.5, 0.3125, 0.5, 0.3345, 0.5, 0.3125, 0.5, 0.3125, 0.5, 0.3345, 0.5, 0.2068, 0.5, 0.125, 0.5, 0.125, 0.5, 0.2068, 0.5, 0.4592, 0.5, 0.375, 0.5, 0.375, 0.5, 0.4592, 0.5, 0.7932, 0.5, 0.75, 0.5, 0.75, 0.5, 0.7932, 0.5, 0.75, 0.5, 0.6875, 0.5, 0.6875, 0.5, 0.75, 0.5, 0.6655, 0.5, 0.625, 0.5, 0.625, 0.5, 0.6655, 0.5, 0.3125, 0.5, 0.25, 0.5, 0.25, 0.5, 0.3125, 0.5, 0.3345, 0.5, 0.3125, 0.5, 0.3125, 0.5, 0.3345, 0.5, 0.2068, 0.5, 0.125, 0.5, 0.125, 0.5, 0.2068, 0.5, 0.4592, 0.5, 0.375, 0.5, 0.375, 0.5, 0.4592, 0.5, 0.7932, 0.5, 0.75, 0.5, 0.75, 0.5, 0.7932, 0.5, 0.75, 0.5, 0.6875, 0.5, 0.6875, 0.5, 0.75, 0.5, 0.538, 0.25, 0.625, 0.25, 0.625, 0.25, 0.538, 0.25, 0.6655, 0.5, 0.625, 0.5, 0.625, 0.5, 0.6655, 0.5, 0.3125, 0.5, 0.25, 0.5, 0.25, 0.5, 0.3125, 0.5, 0.3345, 0.5, 0.3125, 0.5, 0.3125, 0.5, 0.3345, 0.5, 0.2068, 0.5, 0.125, 0.5, 0.125, 0.5, 0.2068, 0.5, 0.3345, 0.5, 0.3125, 0.5, 0.3125, 0.5, 0.3345, 0.5, 0.3125, 0.5, 0.25, 0.5, 0.25, 0.5, 0.3125, 0.5, 0.6655, 0.5, 0.625, 0.5, 0.625, 0.5, 0.6655, 0.5, 0.538, 0.25, 0.625, 0.25, 0.625, 0.25, 0.538, 0.25, 0.75, 0.5, 0.6875, 0.5, 0.6875, 0.5, 0.75, 0.5, 0.7932, 0.5, 0.75, 0.5, 0.75, 0.5, 0.7932, 0.5, 0.4592, 0.5, 0.375, 0.5, 0.375, 0.5, 0.4592, 0.5, 0.2068, 0.5, 0.125, 0.5, 0.125, 0.5, 0.2068, 0.5, 0.3345, 0.5, 0.3125, 0.5, 0.3125, 0.5, 0.3345, 0.5, 0.3125, 0.5, 0.25, 0.5, 0.25, 0.5, 0.3125, 0.5, 0.6655, 0.5, 0.625, 0.5, 0.625, 0.5, 0.6655, 0.5, 0.538, 0.25, 0.625, 0.25, 0.625, 0.25, 0.538, 0.25, 0.538, 0.25, 0.625, 0.25, 0.625, 0.25, 0.538, 0.25, 0.6655, 0.5, 0.625, 0.5, 0.625, 0.5, 0.6655, 0.5, 0.3125, 0.5, 0.25, 0.5, 0.25, 0.5, 0.3125, 0.5, 0.3345, 0.5, 0.3125, 0.5, 0.3125, 0.5, 0.3345, 0.5, 0.2068, 0.5, 0.125, 0.5, 0.125, 0.5, 0.2068, 0.5, 0.75, 0.5, 0.6875, 0.5, 0.6875, 0.5, 0.75, 0.5, 0.7932, 0.5, 0.75, 0.5, 0.75, 0.5, 0.7932, 0.5, 0.4592, 0.5, 0.375, 0.5, 0.375, 0.5, 0.4592, 0.5, 0.6655, 0.5, 0.625, 0.5, 0.625, 0.5, 0.6655, 0.5, 0.3125, 0.5, 0.25, 0.5, 0.25, 0.5, 0.3125, 0.5, 0.3345, 0.5, 0.3125, 0.5, 0.3125, 0.5, 0.3345, 0.5, 0.2068, 0.5, 0.125, 0.5, 0.125, 0.5, 0.2068, 0.5, 0.375, 0.5, 0.375, 0.5, 0.375, 0.5, 0.375, 0.5, 0.7932, 0.5, 0.75, 0.5, 0.75, 0.5, 0.7932, 0.5, 0.75, 0.5, 0.6875, 0.5, 0.6875, 0.5, 0.75, 0.5, 0.538, 0.25, 0.625, 0.25, 0.625, 0.25, 0.538, 0.25, 0.6655, 0.5, 0.625, 0.5, 0.625, 0.5, 0.6655, 0.5, 0.3125, 0.5, 0.25, 0.5, 0.25, 0.5, 0.3125, 0.5, 0.3345, 0.5, 0.3125, 0.5, 0.3125, 0.5, 0.3345, 0.5, 0.538, 0.25, 0.625, 0.25, 0.625, 0.25, 0.538, 0.25, 0.75, 0.5, 0.6875, 0.5, 0.6875, 0.5, 0.75, 0.5, 0.7932, 0.5, 0.75, 0.5, 0.75, 0.5, 0.7932, 0.5, 0.4592, 0.5, 0.375, 0.5, 0.375, 0.5, 0.4592, 0.5, 0.2068, 0.5, 0.125, 0.5, 0.125, 0.5, 0.2068, 0.5, 0.625, 0.5, 0.625, 0.5, 0.625, 0.5, 0.625, 0.5, 0.7932, 0.5, 0.75, 0.5, 0.75, 0.5, 0.3966, 0.25, 0.75, 0.5, 0.6875, 0.5, 0.6875, 0.5, 0.75, 0.5, 0.538, 0.4595, 0.625, 0.4595, 0.625, 0.5, 0.538, 0.5, 0.538, 0.3318, 0.625, 0.3318, 0.625, 0.375, 0.538, 0.375, 0.538, 0.375, 0.625, 0.375, 0.625, 0.4375, 0.538, 0.4375, 0.2068, 0.5, 0.125, 0.5, 0.125, 0.5, 0.1034, 0.25, 0.3345, 0.5, 0.3125, 0.5, 0.3125, 0.5, 0.1673, 0.25, 0.3125, 0.5, 0.25, 0.5, 0.25, 0.5, 0.3125, 0.5, 0.6655, 0.5, 0.625, 0.5, 0.625, 0.5, 0.3327, 0.25, 0.538, 0.25, 0.625, 0.25, 0.625, 0.25, 0.538, 0.25, 0.538, 0.25, 0.625, 0.25, 0.625, 0.25, 0.538, 0.25, 0.75, 0.5, 0.6875, 0.5, 0.6875, 0.5, 0.75, 0.5, 0.7932, 0.5, 0.75, 0.5, 0.75, 0.5, 0.7932, 0.5, 0.0, 0.0, 0.0, 0.0, 0.0, 0.0, 0.0, 0.0, 0.2068, 0.5, 0.125, 0.5, 0.125, 0.5, 0.2068, 0.5, 0.3345, 0.5, 0.3125, 0.5, 0.3125, 0.5, 0.3345, 0.5, 0.3125, 0.5, 0.25, 0.5, 0.25, 0.5, 0.3125, 0.5, 0.6655, 0.5, 0.625, 0.5, 0.625, 0.5, 0.6655, 0.5, 0.75, 0.5, 0.6875, 0.5, 0.6875, 0.5, 0.75, 0.5, 0.7932, 0.5, 0.75, 0.5, 0.75, 0.5, 0.7932, 0.5, 0.375, 0.5, 0.375, 0.5, 0.375, 0.5, 0.375, 0.5, 0.2068, 0.5, 0.125, 0.5, 0.125, 0.5, 0.2068, 0.5, 0.875, 0.5, 0.875, 0.5, 0.875, 0.5, 0.875, 0.5, 0.4592, 0.25, 0.375, 0.25, 0.4592, 0.25, 0.125, 0.5, 0.125, 0.5, 0.125, 0.5, 0.125, 0.5, 0.125, 0.5, 0.125, 0.5, 0.125, 0.5, 0.125, 0.5, 0.4592, 0.25, 0.375, 0.25, 0.375, 0.25, 0.4592, 0.25, 0.875, 0.5, 0.875, 0.5, 0.875, 0.5, 0.875, 0.5, 0.538, 0.25, 0.625, 0.25, 0.625, 0.25, 0.538, 0.25, 0.875, 0.5, 0.875, 0.5, 0.875, 0.5, 0.875, 0.5, 0.125, 0.5, 0.125, 0.5, 0.125, 0.5, 0.125, 0.5, 0.125, 0.5, 0.125, 0.5, 0.125, 0.5, 0.125, 0.5, 0.875, 0.5, 0.875, 0.5, 0.875, 0.5, 0.875, 0.5, 0.2068, 0.5, 0.125, 0.5, 0.125, 0.5, 0.2068, 0.5, 0.7932, 0.5, 0.75, 0.5, 0.75, 0.5, 0.7932, 0.5, 0.75, 0.5, 0.6875, 0.5, 0.6875, 0.5, 0.75, 0.5, 0.6655, 0.5, 0.625, 0.5, 0.625, 0.5, 0.6655, 0.5, 0.3125, 0.5, 0.25, 0.5, 0.25, 0.5, 0.3125, 0.5, 0.3345, 0.5, 0.3125, 0.5, 0.3125, 0.5, 0.3345, 0.5, 0.375, 0.5, 0.375, 0.5, 0.375, 0.5, 0.375, 0.5, 0.375, 0.5, 0.375, 0.5, 0.375, 0.5, 0.375, 0.5, 0.375, 0.5, 0.375, 0.5, 0.375, 0.5, 0.375, 0.5, 0.4592, 0.5, 0.375, 0.5, 0.375, 0.5, 0.4592, 0.5, 0.538, 0.5, 0.625, 0.5, 0.625, 0.5, 0.538, 0.5, 0.625, 0.5, 0.625, 0.5, 0.625, 0.5, 0.625, 0.5, 0.4592, 0.5, 0.375, 0.5, 0.375, 0.5, 0.4592, 0.5, 0.4592, 0.5, 0.375, 0.5, 0.375, 0.5, 0.4592, 0.5, 0.4592, 0.5, 0.375, 0.5, 0.375, 0.5, 0.4592, 0.5, 0.625, 0.5, 0.625, 0.5, 0.625, 0.5, 0.625, 0.5, 0.538, 0.5, 0.625, 0.5, 0.625, 0.5, 0.538, 0.5, 0.625, 0.5, 0.625, 0.5, 0.625, 0.5, 0.625, 0.5, 0.625, 0.5, 0.375, 0.5, 0.375, 0.5, 0.4592, 0.5, 0.4986, 0.5, 0.538, 0.5, 0.625, 0.5, 0.625, 0.5, 0.375, 0.5, 0.375, 0.5, 0.625, 0.5, 0.625, 0.5, 0.625, 0.5, 0.538, 0.5, 0.625, 0.5, 0.625, 0.5, 0.538, 0.5, 0.625, 0.5, 0.375, 0.5, 0.375, 0.5, 0.625, 0.5, 0.625, 0.5, 0.625, 0.5, 0.625, 0.5, 0.375, 0.5, 0.375, 0.5, 0.375, 0.5, 0.375, 0.5, 0.625, 0.5, 0.375, 0.5, 0.375, 0.5, 0.625, 0.5, 0.0, 0.0, 0.0, 0.0, 0.0, 0.0, 0.0, 0.0, 0.4592, 0.5, 0.375, 0.5, 0.375, 0.5, 0.4592, 0.5, 0.375, 0.5, 0.4592, 0.5, 0.4986, 0.5, 0.5183, 0.5, 0.538, 0.5, 0.625, 0.5, 0.625, 0.5, 0.375, 0.5, 0.625, 0.5, 0.625, 0.5, 0.625, 0.5, 0.625, 0.5, 0.375, 0.5, 0.375, 0.5, 0.375, 0.5, 0.375, 0.5, 0.0, 0.0, 0.0, 0.0, 0.0, 0.0, 0.0, 0.0, 0.4592, 0.5, 0.375, 0.5, 0.375, 0.5, 0.4592, 0.5, 0.875, 0.5, 0.875, 0.5, 0.875, 0.5, 0.875, 0.5, 0.538, 0.25, 0.625, 0.25, 0.538, 0.25, 0.125, 0.5, 0.125, 0.5, 0.125, 0.5, 0.125, 0.5, 0.125, 0.5, 0.125, 0.5, 0.125, 0.5, 0.125, 0.5, 0.538, 0.25, 0.625, 0.25, 0.625, 0.25, 0.538, 0.25, 0.875, 0.5, 0.875, 0.5, 0.875, 0.5, 0.875, 0.5, 0.125, 0.5, 0.125, 0.5, 0.125, 0.5, 0.125, 0.5, 0.538, 0.25, 0.625, 0.25, 0.625, 0.25, 0.538, 0.25, 0.875, 0.5, 0.875, 0.5, 0.875, 0.5, 0.875, 0.5, 0.125, 0.5, 0.125, 0.5, 0.125, 0.5, 0.125, 0.5, 0.875, 0.5, 0.875, 0.5, 0.875, 0.5, 0.875, 0.5, 0.538, 0.25, 0.625, 0.25, 0.625, 0.25, 0.538, 0.25, 0.875, 0.5, 0.875, 0.5, 0.875, 0.5, 0.875, 0.5, 0.4592, 0.25, 0.375, 0.25, 0.375, 0.25, 0.4592, 0.25, 0.125, 0.5, 0.125, 0.5, 0.125, 0.5, 0.125, 0.5, 1.0, 1.0, 1.0, 0.75, 1.0, 0.75, 1.0, 1.0, 1.0, 0.0, 0.75, 0.0, 0.75, 0.0, 1.0, 0.0, 1.0, 0.5, 1.0, 0.2215, 1.0, 0.2215, 1.0, 0.5, 0.75, 0.75, 1.0, 1.0, 0.75, 1.0, 0.0, 0.75, 0.5, 0.75, 0.5, 1.0, 0.0, 1.0, 0.0, 0.2215, 0.5, 0.2215, 0.5, 0.5, 0.0, 0.5, 0.75, 0.2215, 1.0, 0.2215, 1.0, 0.5, 0.75, 0.5, 0.0, 0.5, 0.5, 0.5, 0.5, 0.75, 0.0, 0.75, 0.75, 0.5, 1.0, 0.5, 1.0, 0.75, 0.75, 0.75, 0.5, 0.5, 0.75, 0.5, 0.75, 0.75, 0.5, 0.75, 0.5, 0.2215, 0.75, 0.2215, 0.75, 0.5, 0.5, 0.5, 0.5, 0.75, 0.75, 0.75, 0.75, 1.0, 0.5, 1.0, 0.5, 0.0, 0.75, 0.0, 0.75, 0.2215, 0.5, 0.2215, 0.75, 0.0, 1.0, 0.0, 1.0, 0.2215, 0.75, 0.2215, 0.0, 0.0, 0.5, 0.0, 0.5, 0.2215, 0.0, 0.2215, 1.0, 0.2215, 1.0, 0.5, 1.0, 0.5, 1.0, 0.2215, 0.75, 0.0, 1.0, 0.0, 1.0, 0.0, 0.75, 0.0, 1.0, 0.75, 1.0, 1.0, 1.0, 0.75, 0.5, 0.0, 0.75, 0.0, 0.75, 0.0, 0.5, 0.0, 0.0, 0.5, 0.0, 0.2215, 0.0, 0.2215, 0.0, 0.5, 0.5, 1.0, 0.0, 1.0, 0.0, 1.0, 0.5, 1.0, 1.0, 0.0, 1.0, 0.2215, 1.0, 0.2215, 1.0, 0.0, 1.0, 1.0, 0.75, 1.0, 0.75, 1.0, 1.0, 1.0, 0.0, 0.0, 0.5, 0.0, 0.5, 0.0, 0.0, 0.0, 1.0, 0.5, 1.0, 0.75, 1.0, 0.75, 1.0, 0.5, 0.75, 1.0, 0.5, 1.0, 0.5, 1.0, 0.75, 1.0, 0.0, 1.0, 0.0, 0.75, 0.0, 0.75, 0.0, 1.0, 0.0, 0.75, 0.0, 0.5, 0.0, 0.5, 0.0, 0.75, 0.0, 0.2215, 0.0, 0.0, 0.0, 0.0, 0.0, 0.2215, 0.75, 0.75, 0.75, 1.0, 1.0, 1.0, 1.0, 0.75, 0.0, 0.75, 0.0, 1.0, 0.5, 1.0, 0.5, 0.75, 0.0, 0.2215, 0.0, 0.5, 0.5, 0.5, 0.5, 0.2215, 0.75, 0.2215, 0.75, 0.5, 1.0, 0.5, 1.0, 0.2215, 0.0, 0.5, 0.0, 0.75, 0.5, 0.75, 0.5, 0.5, 0.75, 0.5, 0.75, 0.75, 1.0, 0.75, 1.0, 0.5, 0.5, 0.5, 0.5, 0.75, 0.75, 0.75, 0.75, 0.5, 0.5, 0.2215, 0.5, 0.5, 0.75, 0.5, 0.75, 0.2215, 0.5, 0.75, 0.5, 1.0, 0.75, 1.0, 0.75, 0.75, 0.5, 0.0, 0.5, 0.2215, 0.75, 0.2215, 0.75, 0.0, 0.75, 0.0, 0.75, 0.2215, 1.0, 0.2215, 1.0, 0.0, 0.0, 0.0, 0.0, 0.2215, 0.5, 0.2215, 0.5, 0.0, 0.0, 0.5, 0.0, 0.75, 0.0, 0.75, 0.0, 0.5, 0.0, 0.0, 0.0, 0.2215, 0.0, 0.2215, 0.0, 0.0, 0.625, 0.25, 0.538, 0.25, 0.538, 0.25, 0.625, 0.25, 0.4986, 0.25, 0.538, 0.25, 0.538, 0.25, 0.4986, 0.25, 0.4986, 0.25, 0.538, 0.25, 0.538, 0.25, 0.4986, 0.25, 0.4986, 0.25, 0.538, 0.25, 0.538, 0.25, 0.4986, 0.25, 0.4986, 0.25, 0.538, 0.25, 0.4986, 0.25, 0.625, 0.5, 0.538, 0.5, 0.538, 0.5, 0.625, 0.5, 0.625, 0.5, 0.538, 0.5, 0.538, 0.5, 0.625, 0.5, 0.4986, 0.5, 0.538, 0.5, 0.538, 0.5, 0.4986, 0.5, 0.4986, 0.5, 0.538, 0.5, 0.538, 0.5, 0.4986, 0.5, 0.625, 0.5, 0.538, 0.5, 0.538, 0.5, 0.625, 0.5, 0.625, 0.5, 0.538, 0.5, 0.538, 0.5, 0.625, 0.5, 0.625, 0.5, 0.538, 0.5, 0.538, 0.5, 0.625, 0.5, 0.4986, 0.5, 0.538, 0.5, 0.538, 0.5, 0.4986, 0.5, 0.625, 0.5, 0.538, 0.5, 0.538, 0.5, 0.625, 0.5, 0.4986, 0.25, 0.538, 0.25, 0.538, 0.25, 0.4986, 0.25, 0.625, 0.25, 0.538, 0.25, 0.538, 0.25, 0.625, 0.25, 0.625, 0.25, 0.538, 0.25, 0.625, 0.25, 0.4986, 0.25, 0.538, 0.25, 0.538, 0.25, 0.4986, 0.25, 0.4986, 0.25, 0.538, 0.25, 0.538, 0.25, 0.4986, 0.25, 0.4986, 0.375, 0.538, 0.375, 0.538, 0.4375, 0.4986, 0.4375, 0.4986, 0.3318, 0.538, 0.3318, 0.538, 0.375, 0.4986, 0.375, 0.4986, 0.4595, 0.538, 0.4595, 0.538, 0.5, 0.4986, 0.5, 0.625, 0.5, 0.538, 0.5, 0.538, 0.5, 0.625, 0.5, 0.4986, 0.25, 0.538, 0.25, 0.538, 0.25, 0.4986, 0.25, 0.4986, 0.25, 0.538, 0.25, 0.538, 0.25, 0.4986, 0.25, 0.625, 0.5, 0.538, 0.5, 0.538, 0.5, 0.625, 0.5, 0.4986, 0.25, 0.538, 0.25, 0.538, 0.25, 0.4986, 0.25, 0.4986, 0.25, 0.538, 0.25, 0.538, 0.25, 0.4986, 0.25, 0.625, 0.5, 0.538, 0.5, 0.538, 0.5, 0.625, 0.5, 0.4986, 0.25, 0.538, 0.25, 0.538, 0.25, 0.4986, 0.25, 0.4986, 0.25, 0.538, 0.25, 0.538, 0.25, 0.4986, 0.25, 0.625, 0.5, 0.538, 0.5, 0.538, 0.5, 0.625, 0.5, 0.625, 0.5, 0.538, 0.5, 0.538, 0.5, 0.625, 0.5, 0.4986, 0.25, 0.538, 0.25, 0.538, 0.25, 0.4986, 0.25, 0.625, 0.5, 0.538, 0.5, 0.538, 0.5, 0.625, 0.5, 0.4986, 0.25, 0.538, 0.25, 0.538, 0.25, 0.4986, 0.25, 0.625, 0.5, 0.538, 0.5, 0.538, 0.5, 0.625, 0.5, 0.4986, 0.25, 0.538, 0.25, 0.538, 0.25, 0.4986, 0.25, 0.4986, 0.7905, 0.5183, 0.7905, 0.538, 0.7905, 0.538, 0.8125, 0.4986, 0.8125, 0.4986, 0.8125, 0.538, 0.8125, 0.538, 0.875, 0.4986, 0.875, 0.4986, 0.0, 0.538, 0.0, 0.538, 0.125, 0.4986, 0.125, 0.5183, 0.5, 0.538, 0.5, 0.538, 0.625, 0.5183, 0.625, 0.4592, 0.9182, 0.4986, 0.9591, 0.538, 1.0, 0.4986, 1.0, 0.4592, 1.0, 0.5183, 0.625, 0.538, 0.625, 0.538, 0.75, 0.5183, 0.75, 0.625, 0.5, 0.538, 0.5, 0.538, 0.5, 0.625, 0.5, 0.4986, 0.125, 0.538, 0.125, 0.538, 0.25, 0.4986, 0.25, 0.375, 0.125, 0.4592, 0.125, 0.4592, 0.25, 0.375, 0.25, 0.375, 0.625, 0.4592, 0.625, 0.4592, 0.75, 0.375, 0.75, 0.375, 0.9182, 0.4592, 0.9182, 0.4592, 1.0, 0.375, 1.0, 0.375, 0.5, 0.4592, 0.5, 0.4592, 0.625, 0.375, 0.625, 0.375, 0.0, 0.4592, 0.0, 0.4592, 0.125, 0.375, 0.125, 0.375, 0.8125, 0.4592, 0.8125, 0.4592, 0.875, 0.375, 0.875, 0.375, 0.7905, 0.4592, 0.7905, 0.4592, 0.8125, 0.375, 0.8125, 0.375, 0.25, 0.4592, 0.25, 0.4592, 0.25, 0.375, 0.25, 0.375, 0.25, 0.4592, 0.25, 0.4592, 0.25, 0.375, 0.25, 0.375, 0.25, 0.4592, 0.25, 0.4592, 0.25, 0.375, 0.25, 0.375, 0.25, 0.4592, 0.25, 0.4592, 0.25, 0.375, 0.25, 0.375, 0.25, 0.4592, 0.25, 0.4592, 0.25, 0.375, 0.25, 0.375, 0.25, 0.4592, 0.25, 0.4592, 0.25, 0.375, 0.25, 0.375, 0.25, 0.4592, 0.25, 0.4592, 0.25, 0.375, 0.25, 0.375, 0.25, 0.4592, 0.25, 0.4592, 0.25, 0.375, 0.25, 0.375, 0.25, 0.4592, 0.25, 0.4592, 0.25, 0.375, 0.25, 0.375, 0.4595, 0.4592, 0.4595, 0.4592, 0.5, 0.375, 0.5, 0.375, 0.3318, 0.4592, 0.3318, 0.4592, 0.375, 0.375, 0.375, 0.375, 0.375, 0.4592, 0.375, 0.4592, 0.4375, 0.375, 0.4375, 0.375, 0.25, 0.4592, 0.25, 0.4592, 0.25, 0.375, 0.25, 0.375, 0.25, 0.4592, 0.25, 0.4592, 0.25, 0.375, 0.25, 0.375, 0.25, 0.4592, 0.25, 0.4592, 0.25, 0.375, 0.25, 0.375, 0.5, 0.4592, 0.5, 0.4592, 0.5, 0.375, 0.5, 0.375, 0.5, 0.4592, 0.5, 0.4592, 0.5, 0.375, 0.5, 0.375, 0.5, 0.4592, 0.5, 0.4592, 0.5, 0.375, 0.5, 0.375, 0.25, 0.4592, 0.25, 0.375, 0.25, 0.375, 0.25, 0.4592, 0.25, 0.4592, 0.25, 0.375, 0.25, 0.375, 0.25, 0.4592, 0.25, 0.4592, 0.25, 0.375, 0.25, 0.375, 0.25, 0.4592, 0.25, 0.4592, 0.25, 0.375, 0.25, 0.4986, 0.25, 0.4592, 0.25, 0.4592, 0.25, 0.4986, 0.25, 0.4986, 0.5, 0.4592, 0.5, 0.4592, 0.5, 0.4986, 0.5, 0.4986, 0.5, 0.4592, 0.5, 0.4592, 0.5, 0.4986, 0.5, 0.4986, 0.5, 0.4592, 0.5, 0.4592, 0.5, 0.4986, 0.5, 0.4986, 0.5, 0.4592, 0.5, 0.4592, 0.5, 0.4986, 0.5, 0.4986, 0.5, 0.4592, 0.5, 0.4592, 0.5, 0.4986, 0.5, 0.4986, 0.5, 0.4592, 0.5, 0.4592, 0.5, 0.4986, 0.5, 0.4986, 0.25, 0.4592, 0.25, 0.4592, 0.25, 0.4986, 0.25, 0.4986, 0.25, 0.4592, 0.25, 0.4986, 0.25, 0.4986, 0.5, 0.4592, 0.5, 0.4592, 0.5, 0.4986, 0.5, 0.4986, 0.5, 0.4592, 0.5, 0.4592, 0.5, 0.4986, 0.5, 0.4986, 0.5, 0.4592, 0.5, 0.4592, 0.5, 0.4986, 0.5, 0.4986, 0.5, 0.4592, 0.5, 0.4592, 0.5, 0.4986, 0.5, 0.4986, 0.5, 0.4592, 0.5, 0.4592, 0.5, 0.4986, 0.5, 0.4986, 0.5, 0.4592, 0.5, 0.4592, 0.5, 0.4986, 0.5, 0.4986, 0.5, 0.4592, 0.5, 0.4592, 0.5, 0.4986, 0.5, 0.4986, 0.5, 0.4592, 0.5, 0.4592, 0.5, 0.4986, 0.5, 0.375, 0.25, 0.4592, 0.25, 0.4592, 0.3318, 0.375, 0.3318, 0.375, 0.875, 0.4592, 0.875, 0.4592, 0.9182, 0.375, 0.9182, 0.4986, 0.875, 0.538, 0.875, 0.538, 0.9182, 0.4986, 0.9182, 0.4986, 0.25, 0.538, 0.25, 0.538, 0.3318, 0.4986, 0.3318, 0.875, 0.5, 0.7932, 0.5, 0.7932, 0.5, 0.875, 0.5, 0.25, 0.5, 0.2068, 0.5, 0.2068, 0.5, 0.25, 0.5, 0.25, 0.5, 0.2068, 0.5, 0.2068, 0.5, 0.25, 0.5, 0.875, 0.5, 0.7932, 0.5, 0.7932, 0.5, 0.875, 0.5, 0.25, 0.5, 0.2068, 0.5, 0.2068, 0.5, 0.25, 0.5, 0.875, 0.5, 0.7932, 0.5, 0.7932, 0.5, 0.875, 0.5, 0.25, 0.5, 0.2068, 0.5, 0.1034, 0.25, 0.25, 0.5, 0.538, 0.25, 0.625, 0.25, 0.625, 0.3318, 0.538, 0.3318, 0.875, 0.5, 0.7932, 0.5, 0.3966, 0.25, 0.875, 0.5, 0.25, 0.5, 0.2068, 0.5, 0.2068, 0.5, 0.25, 0.5, 0.875, 0.5, 0.7932, 0.5, 0.7932, 0.5, 0.875, 0.5, 0.875, 0.5, 0.7932, 0.5, 0.7932, 0.5, 0.875, 0.5, 0.25, 0.5, 0.2068, 0.5, 0.2068, 0.5, 0.25, 0.5, 0.875, 0.5, 0.7932, 0.5, 0.7932, 0.5, 0.875, 0.5, 0.25, 0.5, 0.2068, 0.5, 0.2068, 0.5, 0.25, 0.5, 0.25, 0.5, 0.2068, 0.5, 0.2068, 0.5, 0.25, 0.5, 0.875, 0.5, 0.7932, 0.5, 0.7932, 0.5, 0.875, 0.5, 0.25, 0.5, 0.2068, 0.5, 0.2068, 0.5, 0.25, 0.5, 0.875, 0.5, 0.7932, 0.5, 0.7932, 0.5, 0.875, 0.5, 0.25, 0.5, 0.2068, 0.5, 0.2068, 0.5, 0.25, 0.5, 0.875, 0.5, 0.7932, 0.5, 0.7932, 0.5, 0.875, 0.5, 0.25, 0.5, 0.2068, 0.5, 0.2068, 0.5, 0.25, 0.5, 0.25, 0.5, 0.2068, 0.5, 0.2068, 0.5, 0.25, 0.5, 0.875, 0.5, 0.7932, 0.5, 0.7932, 0.5, 0.875, 0.5, 0.875, 0.5, 0.7932, 0.5, 0.7932, 0.5, 0.875, 0.5, 0.25, 0.5, 0.2068, 0.5, 0.2068, 0.5, 0.25, 0.5, 0.875, 0.5, 0.7932, 0.5, 0.7932, 0.5, 0.875, 0.5, 0.125, 0.625, 0.2068, 0.625, 0.2068, 0.75, 0.125, 0.75, 0.125, 0.5, 0.2068, 0.5, 0.2068, 0.625, 0.125, 0.625, 0.75, 0.5, 0.7932, 0.5, 0.7932, 0.625, 0.75, 0.625, 0.75, 0.625, 0.7932, 0.625, 0.7932, 0.75, 0.75, 0.75, 0.538, 0.875, 0.625, 0.875, 0.625, 0.9182, 0.538, 0.9182, 0.4592, 0.25, 0.4986, 0.25, 0.4986, 0.3318, 0.4592, 0.3318, 0.538, 0.25, 0.4986, 0.25, 0.538, 0.25, 0.538, 0.25, 0.4986, 0.25, 0.4986, 0.25, 0.538, 0.25, 0.538, 0.5, 0.4986, 0.5, 0.4986, 0.5, 0.538, 0.5, 0.538, 0.5, 0.4986, 0.5, 0.4986, 0.5, 0.538, 0.5, 0.538, 0.5, 0.4986, 0.5, 0.4986, 0.5, 0.538, 0.5, 0.538, 0.5, 0.4986, 0.5, 0.4986, 0.5, 0.538, 0.5, 0.538, 0.25, 0.4986, 0.25, 0.4986, 0.25, 0.538, 0.25, 0.4592, 0.125, 0.4986, 0.125, 0.4986, 0.25, 0.4592, 0.25, 0.4592, 0.0, 0.4986, 0.0, 0.4986, 0.125, 0.4592, 0.125, 0.4592, 0.25, 0.4986, 0.25, 0.4986, 0.25, 0.4592, 0.25, 0.4592, 0.25, 0.4986, 0.25, 0.4986, 0.25, 0.4592, 0.25, 0.4592, 0.25, 0.4986, 0.25, 0.4986, 0.25, 0.4592, 0.25, 0.4592, 0.25, 0.4986, 0.25, 0.4986, 0.25, 0.4592, 0.25, 0.4592, 0.25, 0.4986, 0.25, 0.4986, 0.25, 0.4592, 0.25, 0.4592, 0.25, 0.4986, 0.25, 0.4986, 0.25, 0.4592, 0.25, 0.4592, 0.25, 0.4986, 0.25, 0.4986, 0.25, 0.4592, 0.25, 0.4592, 0.25, 0.4986, 0.25, 0.4986, 0.25, 0.4592, 0.25, 0.4592, 0.25, 0.4986, 0.25, 0.4986, 0.25, 0.4592, 0.25, 0.4592, 0.4595, 0.4986, 0.4595, 0.4986, 0.5, 0.4592, 0.5, 0.4592, 0.3318, 0.4986, 0.3318, 0.4986, 0.375, 0.4592, 0.375, 0.4592, 0.375, 0.4986, 0.375, 0.4986, 0.4375, 0.4592, 0.4375, 0.4592, 0.25, 0.4986, 0.25, 0.4986, 0.25, 0.4592, 0.25, 0.4592, 0.25, 0.4986, 0.25, 0.4986, 0.25, 0.4592, 0.25, 0.4592, 0.25, 0.4986, 0.25, 0.4986, 0.25, 0.4592, 0.25, 0.4592, 0.5, 0.4986, 0.5, 0.4986, 0.5, 0.4592, 0.5, 0.4592, 0.5, 0.4986, 0.5, 0.4986, 0.5, 0.4592, 0.5, 0.4592, 0.5, 0.4986, 0.5, 0.4986, 0.5, 0.4592, 0.5, 0.4592, 0.25, 0.4986, 0.25, 0.4592, 0.25, 0.4592, 0.25, 0.4986, 0.25, 0.4986, 0.25, 0.4592, 0.25, 0.4592, 0.25, 0.4986, 0.25, 0.4986, 0.25, 0.4592, 0.25, 0.4592, 0.25, 0.4986, 0.25, 0.4986, 0.25, 0.4592, 0.25, 0.4592, 0.875, 0.4986, 0.875, 0.4986, 0.9182, 0.4592, 0.9182, 0.5183, 0.5, 0.4986, 0.5, 0.4986, 0.5, 0.5183, 0.5, 0.5183, 0.5, 0.4986, 0.5, 0.4986, 0.5, 0.5183, 0.5, 0.5183, 0.5, 0.4986, 0.5, 0.4986, 0.5, 0.5183, 0.5, 0.5183, 0.5, 0.4986, 0.5, 0.4986, 0.5, 0.5183, 0.5, 0.5183, 0.5, 0.4986, 0.5, 0.4986, 0.5, 0.5183, 0.5, 0.5183, 0.5, 0.4986, 0.5, 0.4986, 0.5, 0.5183, 0.5, 0.5183, 0.5, 0.4986, 0.5, 0.4986, 0.5, 0.5183, 0.5, 0.5183, 0.5, 0.4986, 0.5, 0.4986, 0.5, 0.5183, 0.5, 0.5183, 0.5, 0.4986, 0.5, 0.4986, 0.5, 0.5183, 0.5, 0.5183, 0.5, 0.4986, 0.5, 0.4986, 0.5, 0.5183, 0.5, 0.4592, 0.625, 0.4986, 0.625, 0.4986, 0.75, 0.4592, 0.75, 0.4592, 0.5, 0.4986, 0.5, 0.4986, 0.625, 0.4592, 0.625, 0.4592, 0.8125, 0.4986, 0.8125, 0.4986, 0.875, 0.4592, 0.875, 0.4592, 0.75, 0.4986, 0.75, 0.4986, 0.7905, 0.4592, 0.7905, 0.4592, 0.4375, 0.4986, 0.4375, 0.4986, 0.4595, 0.4592, 0.4595, 0.375, 0.4375, 0.4592, 0.4375, 0.4592, 0.4595, 0.375, 0.4595, 0.375, 0.75, 0.4592, 0.75, 0.4592, 0.7905, 0.375, 0.7905, 0.5183, 0.75, 0.538, 0.75, 0.538, 0.7905, 0.5183, 0.7905, 0.4986, 0.4375, 0.538, 0.4375, 0.538, 0.4595, 0.4986, 0.4595, 0.375, 0.5, 0.3345, 0.5, 0.3345, 0.5, 0.375, 0.5, 0.6875, 0.5, 0.6655, 0.5, 0.6655, 0.5, 0.6875, 0.5, 0.6875, 0.5, 0.6655, 0.5, 0.6655, 0.5, 0.6875, 0.5, 0.375, 0.5, 0.3345, 0.5, 0.3345, 0.5, 0.375, 0.5, 0.6875, 0.5, 0.6655, 0.5, 0.3327, 0.25, 0.6875, 0.5, 0.375, 0.5, 0.3345, 0.5, 0.1673, 0.25, 0.375, 0.5, 0.538, 0.4375, 0.625, 0.4375, 0.625, 0.4595, 0.538, 0.4595, 0.375, 0.5, 0.3345, 0.5, 0.3345, 0.5, 0.375, 0.5, 0.6875, 0.5, 0.6655, 0.5, 0.6655, 0.5, 0.6875, 0.5, 0.375, 0.5, 0.3345, 0.5, 0.3345, 0.5, 0.375, 0.5, 0.6875, 0.5, 0.6655, 0.5, 0.6655, 0.5, 0.6875, 0.5, 0.375, 0.5, 0.3345, 0.5, 0.3345, 0.5, 0.375, 0.5, 0.6875, 0.5, 0.6655, 0.5, 0.6655, 0.5, 0.6875, 0.5, 0.6875, 0.5, 0.6655, 0.5, 0.6655, 0.5, 0.6875, 0.5, 0.375, 0.5, 0.3345, 0.5, 0.3345, 0.5, 0.375, 0.5, 0.6875, 0.5, 0.6655, 0.5, 0.6655, 0.5, 0.6875, 0.5, 0.375, 0.5, 0.3345, 0.5, 0.3345, 0.5, 0.375, 0.5, 0.375, 0.5, 0.3345, 0.5, 0.3345, 0.5, 0.375, 0.5, 0.6875, 0.5, 0.6655, 0.5, 0.6655, 0.5, 0.6875, 0.5, 0.375, 0.5, 0.3345, 0.5, 0.3345, 0.5, 0.375, 0.5, 0.6875, 0.5, 0.6655, 0.5, 0.6655, 0.5, 0.6875, 0.5, 0.375, 0.5, 0.3345, 0.5, 0.3345, 0.5, 0.375, 0.5, 0.6875, 0.5, 0.6655, 0.5, 0.6655, 0.5, 0.6875, 0.5, 0.6875, 0.5, 0.6655, 0.5, 0.6655, 0.5, 0.6875, 0.5, 0.375, 0.5, 0.3345, 0.5, 0.3345, 0.5, 0.375, 0.5, 0.375, 0.5, 0.3345, 0.5, 0.3345, 0.5, 0.375, 0.5, 0.6875, 0.5, 0.6655, 0.5, 0.6655, 0.5, 0.6875, 0.5, 0.625, 0.5, 0.6655, 0.5, 0.6655, 0.625, 0.625, 0.625, 0.625, 0.625, 0.6655, 0.625, 0.6655, 0.75, 0.625, 0.75, 0.538, 0.75, 0.625, 0.75, 0.625, 0.7905, 0.538, 0.7905, 0.3125, 0.5, 0.3345, 0.5, 0.3345, 0.625, 0.3125, 0.625, 0.3125, 0.625, 0.3345, 0.625, 0.3345, 0.75, 0.3125, 0.75, 0.4986, 0.75, 0.5183, 0.75, 0.5183, 0.7905, 0.4986, 0.7905, 0.538, 0.5, 0.5183, 0.5, 0.5183, 0.5, 0.538, 0.5, 0.538, 0.5, 0.5183, 0.5, 0.5183, 0.5, 0.538, 0.5, 0.538, 0.5, 0.5183, 0.5, 0.5183, 0.5, 0.538, 0.5, 0.538, 0.5, 0.5183, 0.5, 0.5183, 0.5, 0.538, 0.5, 0.538, 0.5, 0.5183, 0.5, 0.5183, 0.5, 0.538, 0.5, 0.538, 0.5, 0.5183, 0.5, 0.5183, 0.5, 0.538, 0.5, 0.538, 0.5, 0.5183, 0.5, 0.5183, 0.5, 0.538, 0.5, 0.538, 0.5, 0.5183, 0.5, 0.5183, 0.5, 0.538, 0.5, 0.538, 0.5, 0.5183, 0.5, 0.5183, 0.5, 0.538, 0.5, 0.538, 0.5, 0.5183, 0.5, 0.5183, 0.5, 0.538, 0.5, 0.4986, 0.625, 0.5183, 0.625, 0.5183, 0.75, 0.4986, 0.75, 0.4986, 0.5, 0.5183, 0.5, 0.5183, 0.625, 0.4986, 0.625, 0.4592, 0.25, 0.4986, 0.25, 0.4986, 0.25, 0.4592, 0.25, 0.375, 0.25, 0.4592, 0.25, 0.4592, 0.25, 0.375, 0.25, 0.4986, 0.25, 0.538, 0.25, 0.538, 0.25, 0.4986, 0.25, 0.875, 0.5, 0.875, 0.5, 0.875, 0.5, 0.875, 0.5, 0.538, 0.25, 0.625, 0.25, 0.625, 0.25, 0.538, 0.25, 0.125, 0.5, 0.125, 0.5, 0.125, 0.5, 0.125, 0.5, 0.4592, 0.25, 0.4986, 0.25, 0.4986, 0.25, 0.4592, 0.25, 0.375, 0.25, 0.4592, 0.25, 0.4592, 0.25, 0.375, 0.25, 0.4986, 0.25, 0.538, 0.25, 0.538, 0.25, 0.4986, 0.25, 0.875, 0.5, 0.875, 0.5, 0.875, 0.5, 0.875, 0.5, 0.538, 0.25, 0.625, 0.25, 0.625, 0.25, 0.538, 0.25, 0.125, 0.5, 0.125, 0.5, 0.125, 0.5, 0.125, 0.5])
me_plane_001.materials.append(mat_material_004)
me_plane_001.materials.append(mat_material_005)
me_plane_001.materials.append(mat_material_006)
me_plane_001.materials.append(mat_material_007)
me_plane_001.use_remesh_preserve_volume = False
me_plane_001.use_remesh_preserve_attributes = False
me_plane_001.use_mirror_vertex_groups = False
me_plane_001.update()

# ---- objects
ob_plane = bpy.data.objects.new('Plane', me_plane_001)

# ---- transforms, parenting, visibility, modifiers, constraints
ob_plane.location = (3.166e-08, -2.576, 0.1452)
ob_plane.scale = (0.1591, 0.1591, 0.1591)
ob_plane.lineart.crease_threshold = 0.0

# ---- collection membership
col_collection.objects.link(ob_plane)

# ---- scene / render settings (as saved in the file)
scene.frame_start = 1; scene.frame_end = 250; scene.frame_set(1)
scene.render.engine = 'BLENDER_EEVEE_NEXT'
scene.cycles.use_denoising = False
scene.cycles.samples = 128
scene.cycles.sampling_pattern = 'TABULATED_SOBOL'
scene.cycles.use_adaptive_sampling = False
scene.cycles.use_light_tree = False
scene.view_settings.view_transform = 'Filmic'
bpy.context.view_layer.update()

# ---- added for rendering (the .blend has no active camera and no usable light): camera, sun
cam_auto = bpy.data.cameras.new('AutoCamera')
cam_auto.lens = 50.0
cam_auto.sensor_width = 36.0
cam_auto.clip_end = 1000.0
ob_auto_camera = bpy.data.objects.new('AutoCamera', cam_auto)
scene.collection.objects.link(ob_auto_camera)
ob_auto_camera.location = (5.11333, -6.63072, 4.23766)
ob_auto_camera.rotation_euler = (1.09748, -7.21219e-08, 0.694738)
scene.camera = ob_auto_camera
light_auto_sun = bpy.data.lights.new('AutoSun', 'SUN')
light_auto_sun.energy = 3.0
light_auto_sun.angle = 0.0523599
ob_auto_sun = bpy.data.objects.new('AutoSun', light_auto_sun)
scene.collection.objects.link(ob_auto_sun)
ob_auto_sun.rotation_euler = (0.872665, 0.174533, 0.523599)
bpy.context.view_layer.update()
